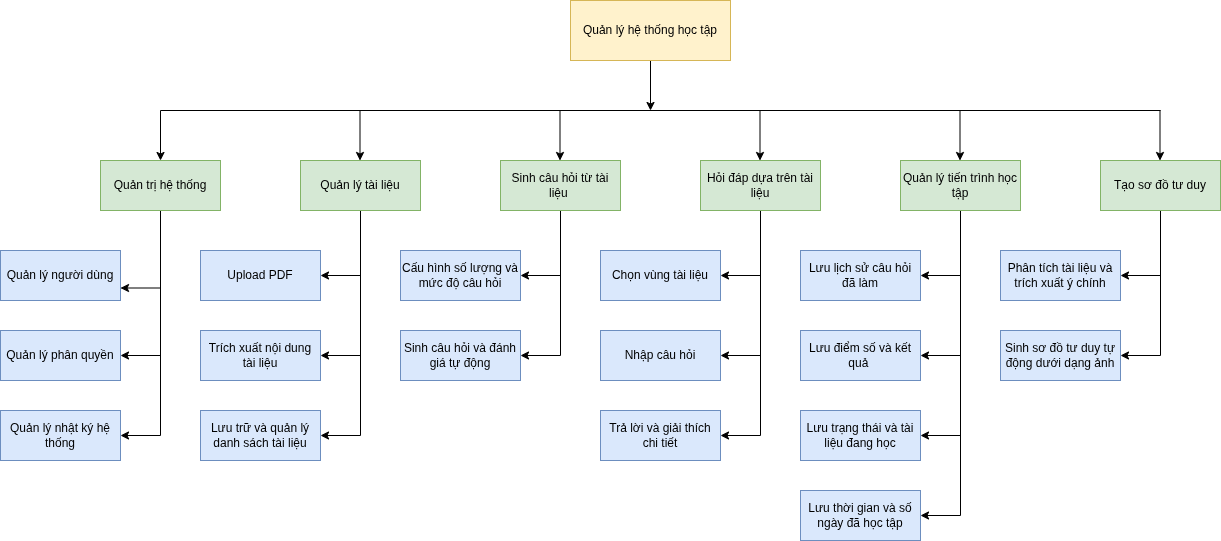

The diagram above was exported from draw.io. Its source (the exported page's mxGraphModel, read from the mxfile embedded in the PNG):
<mxGraphModel dx="1766" dy="793" grid="0" gridSize="10" guides="1" tooltips="1" connect="1" arrows="1" fold="1" page="0" pageScale="1" pageWidth="850" pageHeight="1100" background="none" math="0" shadow="0">
  <root>
    <mxCell id="0" />
    <mxCell id="1" parent="0" />
    <mxCell id="-AFVgUeig67UBbn9XCy4-75" style="edgeStyle=orthogonalEdgeStyle;rounded=0;orthogonalLoop=1;jettySize=auto;html=1;exitX=0.5;exitY=1;exitDx=0;exitDy=0;" edge="1" parent="1" source="-AFVgUeig67UBbn9XCy4-1">
      <mxGeometry relative="1" as="geometry">
        <mxPoint x="510" y="140" as="targetPoint" />
      </mxGeometry>
    </mxCell>
    <mxCell id="-AFVgUeig67UBbn9XCy4-1" value="Quản lý hệ thống học tập" style="rounded=0;whiteSpace=wrap;html=1;fillColor=#fff2cc;strokeColor=#d6b656;" vertex="1" parent="1">
      <mxGeometry x="430" y="30" width="160" height="60" as="geometry" />
    </mxCell>
    <mxCell id="-AFVgUeig67UBbn9XCy4-51" style="edgeStyle=orthogonalEdgeStyle;rounded=0;orthogonalLoop=1;jettySize=auto;html=1;exitX=0.5;exitY=1;exitDx=0;exitDy=0;entryX=1;entryY=0.5;entryDx=0;entryDy=0;" edge="1" parent="1" source="-AFVgUeig67UBbn9XCy4-2" target="-AFVgUeig67UBbn9XCy4-9">
      <mxGeometry relative="1" as="geometry" />
    </mxCell>
    <mxCell id="-AFVgUeig67UBbn9XCy4-52" style="edgeStyle=orthogonalEdgeStyle;rounded=0;orthogonalLoop=1;jettySize=auto;html=1;exitX=0.5;exitY=1;exitDx=0;exitDy=0;entryX=1;entryY=0.5;entryDx=0;entryDy=0;" edge="1" parent="1" source="-AFVgUeig67UBbn9XCy4-2" target="-AFVgUeig67UBbn9XCy4-10">
      <mxGeometry relative="1" as="geometry" />
    </mxCell>
    <mxCell id="-AFVgUeig67UBbn9XCy4-53" style="edgeStyle=orthogonalEdgeStyle;rounded=0;orthogonalLoop=1;jettySize=auto;html=1;exitX=0.5;exitY=1;exitDx=0;exitDy=0;entryX=1;entryY=0.5;entryDx=0;entryDy=0;" edge="1" parent="1" source="-AFVgUeig67UBbn9XCy4-2" target="-AFVgUeig67UBbn9XCy4-11">
      <mxGeometry relative="1" as="geometry" />
    </mxCell>
    <mxCell id="-AFVgUeig67UBbn9XCy4-2" value="Quản lý tài liệu" style="rounded=0;whiteSpace=wrap;html=1;fillColor=#d5e8d4;strokeColor=#82b366;" vertex="1" parent="1">
      <mxGeometry x="160" y="190" width="120" height="50" as="geometry" />
    </mxCell>
    <mxCell id="-AFVgUeig67UBbn9XCy4-54" style="edgeStyle=orthogonalEdgeStyle;rounded=0;orthogonalLoop=1;jettySize=auto;html=1;exitX=0.5;exitY=1;exitDx=0;exitDy=0;entryX=1;entryY=0.5;entryDx=0;entryDy=0;" edge="1" parent="1" source="-AFVgUeig67UBbn9XCy4-3" target="-AFVgUeig67UBbn9XCy4-16">
      <mxGeometry relative="1" as="geometry" />
    </mxCell>
    <mxCell id="-AFVgUeig67UBbn9XCy4-55" style="edgeStyle=orthogonalEdgeStyle;rounded=0;orthogonalLoop=1;jettySize=auto;html=1;exitX=0.5;exitY=1;exitDx=0;exitDy=0;entryX=1;entryY=0.5;entryDx=0;entryDy=0;" edge="1" parent="1" source="-AFVgUeig67UBbn9XCy4-3" target="-AFVgUeig67UBbn9XCy4-17">
      <mxGeometry relative="1" as="geometry" />
    </mxCell>
    <mxCell id="-AFVgUeig67UBbn9XCy4-3" value="Sinh câu hỏi từ tài liệu&amp;nbsp;" style="rounded=0;whiteSpace=wrap;html=1;fillColor=#d5e8d4;strokeColor=#82b366;" vertex="1" parent="1">
      <mxGeometry x="360" y="190" width="120" height="50" as="geometry" />
    </mxCell>
    <mxCell id="-AFVgUeig67UBbn9XCy4-57" style="edgeStyle=orthogonalEdgeStyle;rounded=0;orthogonalLoop=1;jettySize=auto;html=1;exitX=0.5;exitY=1;exitDx=0;exitDy=0;entryX=1;entryY=0.5;entryDx=0;entryDy=0;" edge="1" parent="1" source="-AFVgUeig67UBbn9XCy4-4" target="-AFVgUeig67UBbn9XCy4-20">
      <mxGeometry relative="1" as="geometry" />
    </mxCell>
    <mxCell id="-AFVgUeig67UBbn9XCy4-58" style="edgeStyle=orthogonalEdgeStyle;rounded=0;orthogonalLoop=1;jettySize=auto;html=1;exitX=0.5;exitY=1;exitDx=0;exitDy=0;entryX=1;entryY=0.5;entryDx=0;entryDy=0;" edge="1" parent="1" source="-AFVgUeig67UBbn9XCy4-4" target="-AFVgUeig67UBbn9XCy4-21">
      <mxGeometry relative="1" as="geometry" />
    </mxCell>
    <mxCell id="-AFVgUeig67UBbn9XCy4-59" style="edgeStyle=orthogonalEdgeStyle;rounded=0;orthogonalLoop=1;jettySize=auto;html=1;exitX=0.5;exitY=1;exitDx=0;exitDy=0;entryX=1;entryY=0.5;entryDx=0;entryDy=0;" edge="1" parent="1" source="-AFVgUeig67UBbn9XCy4-4" target="-AFVgUeig67UBbn9XCy4-22">
      <mxGeometry relative="1" as="geometry" />
    </mxCell>
    <mxCell id="-AFVgUeig67UBbn9XCy4-4" value="Hỏi đáp dựa trên tài liệu" style="rounded=0;whiteSpace=wrap;html=1;fillColor=#d5e8d4;strokeColor=#82b366;" vertex="1" parent="1">
      <mxGeometry x="560" y="190" width="120" height="50" as="geometry" />
    </mxCell>
    <mxCell id="-AFVgUeig67UBbn9XCy4-60" style="edgeStyle=orthogonalEdgeStyle;rounded=0;orthogonalLoop=1;jettySize=auto;html=1;exitX=0.5;exitY=1;exitDx=0;exitDy=0;entryX=1;entryY=0.5;entryDx=0;entryDy=0;" edge="1" parent="1" source="-AFVgUeig67UBbn9XCy4-5" target="-AFVgUeig67UBbn9XCy4-28">
      <mxGeometry relative="1" as="geometry" />
    </mxCell>
    <mxCell id="-AFVgUeig67UBbn9XCy4-61" style="edgeStyle=orthogonalEdgeStyle;rounded=0;orthogonalLoop=1;jettySize=auto;html=1;exitX=0.5;exitY=1;exitDx=0;exitDy=0;entryX=1;entryY=0.5;entryDx=0;entryDy=0;" edge="1" parent="1" source="-AFVgUeig67UBbn9XCy4-5" target="-AFVgUeig67UBbn9XCy4-29">
      <mxGeometry relative="1" as="geometry" />
    </mxCell>
    <mxCell id="-AFVgUeig67UBbn9XCy4-62" style="edgeStyle=orthogonalEdgeStyle;rounded=0;orthogonalLoop=1;jettySize=auto;html=1;exitX=0.5;exitY=1;exitDx=0;exitDy=0;entryX=1;entryY=0.5;entryDx=0;entryDy=0;" edge="1" parent="1" source="-AFVgUeig67UBbn9XCy4-5" target="-AFVgUeig67UBbn9XCy4-30">
      <mxGeometry relative="1" as="geometry" />
    </mxCell>
    <mxCell id="-AFVgUeig67UBbn9XCy4-63" style="edgeStyle=orthogonalEdgeStyle;rounded=0;orthogonalLoop=1;jettySize=auto;html=1;exitX=0.5;exitY=1;exitDx=0;exitDy=0;entryX=1;entryY=0.5;entryDx=0;entryDy=0;" edge="1" parent="1" source="-AFVgUeig67UBbn9XCy4-5" target="-AFVgUeig67UBbn9XCy4-31">
      <mxGeometry relative="1" as="geometry" />
    </mxCell>
    <mxCell id="-AFVgUeig67UBbn9XCy4-5" value="Quản lý tiến trình học tập" style="rounded=0;whiteSpace=wrap;html=1;fillColor=#d5e8d4;strokeColor=#82b366;" vertex="1" parent="1">
      <mxGeometry x="760" y="190" width="120" height="50" as="geometry" />
    </mxCell>
    <mxCell id="-AFVgUeig67UBbn9XCy4-64" style="edgeStyle=orthogonalEdgeStyle;rounded=0;orthogonalLoop=1;jettySize=auto;html=1;exitX=0.5;exitY=1;exitDx=0;exitDy=0;entryX=1;entryY=0.5;entryDx=0;entryDy=0;" edge="1" parent="1" source="-AFVgUeig67UBbn9XCy4-6" target="-AFVgUeig67UBbn9XCy4-36">
      <mxGeometry relative="1" as="geometry" />
    </mxCell>
    <mxCell id="-AFVgUeig67UBbn9XCy4-65" style="edgeStyle=orthogonalEdgeStyle;rounded=0;orthogonalLoop=1;jettySize=auto;html=1;exitX=0.5;exitY=1;exitDx=0;exitDy=0;entryX=1;entryY=0.5;entryDx=0;entryDy=0;" edge="1" parent="1" source="-AFVgUeig67UBbn9XCy4-6" target="-AFVgUeig67UBbn9XCy4-37">
      <mxGeometry relative="1" as="geometry" />
    </mxCell>
    <mxCell id="-AFVgUeig67UBbn9XCy4-6" value="Tạo sơ đồ tư duy" style="rounded=0;whiteSpace=wrap;html=1;fillColor=#d5e8d4;strokeColor=#82b366;" vertex="1" parent="1">
      <mxGeometry x="960" y="190" width="120" height="50" as="geometry" />
    </mxCell>
    <mxCell id="-AFVgUeig67UBbn9XCy4-48" style="edgeStyle=orthogonalEdgeStyle;rounded=0;orthogonalLoop=1;jettySize=auto;html=1;exitX=0.5;exitY=1;exitDx=0;exitDy=0;entryX=1;entryY=0.75;entryDx=0;entryDy=0;" edge="1" parent="1" source="-AFVgUeig67UBbn9XCy4-7" target="-AFVgUeig67UBbn9XCy4-41">
      <mxGeometry relative="1" as="geometry" />
    </mxCell>
    <mxCell id="-AFVgUeig67UBbn9XCy4-49" style="edgeStyle=orthogonalEdgeStyle;rounded=0;orthogonalLoop=1;jettySize=auto;html=1;exitX=0.5;exitY=1;exitDx=0;exitDy=0;entryX=1;entryY=0.5;entryDx=0;entryDy=0;" edge="1" parent="1" source="-AFVgUeig67UBbn9XCy4-7" target="-AFVgUeig67UBbn9XCy4-42">
      <mxGeometry relative="1" as="geometry" />
    </mxCell>
    <mxCell id="-AFVgUeig67UBbn9XCy4-50" style="edgeStyle=orthogonalEdgeStyle;rounded=0;orthogonalLoop=1;jettySize=auto;html=1;exitX=0.5;exitY=1;exitDx=0;exitDy=0;entryX=1;entryY=0.5;entryDx=0;entryDy=0;" edge="1" parent="1" source="-AFVgUeig67UBbn9XCy4-7" target="-AFVgUeig67UBbn9XCy4-43">
      <mxGeometry relative="1" as="geometry" />
    </mxCell>
    <mxCell id="-AFVgUeig67UBbn9XCy4-7" value="Quản trị hệ thống" style="rounded=0;whiteSpace=wrap;html=1;fillColor=#d5e8d4;strokeColor=#82b366;" vertex="1" parent="1">
      <mxGeometry x="-40" y="190" width="120" height="50" as="geometry" />
    </mxCell>
    <mxCell id="-AFVgUeig67UBbn9XCy4-9" value="Upload PDF" style="rounded=0;whiteSpace=wrap;html=1;fillColor=#dae8fc;strokeColor=#6c8ebf;" vertex="1" parent="1">
      <mxGeometry x="60" y="280" width="120" height="50" as="geometry" />
    </mxCell>
    <mxCell id="-AFVgUeig67UBbn9XCy4-10" value="Trích xuất nội dung tài liệu" style="rounded=0;whiteSpace=wrap;html=1;fillColor=#dae8fc;strokeColor=#6c8ebf;" vertex="1" parent="1">
      <mxGeometry x="60" y="360" width="120" height="50" as="geometry" />
    </mxCell>
    <mxCell id="-AFVgUeig67UBbn9XCy4-11" value="Lưu trữ và quản lý danh sách tài liệu" style="rounded=0;whiteSpace=wrap;html=1;fillColor=#dae8fc;strokeColor=#6c8ebf;" vertex="1" parent="1">
      <mxGeometry x="60" y="440" width="120" height="50" as="geometry" />
    </mxCell>
    <mxCell id="-AFVgUeig67UBbn9XCy4-16" value="Cấu hình số lượng và mức độ câu hỏi" style="rounded=0;whiteSpace=wrap;html=1;fillColor=#dae8fc;strokeColor=#6c8ebf;" vertex="1" parent="1">
      <mxGeometry x="260" y="280" width="120" height="50" as="geometry" />
    </mxCell>
    <mxCell id="-AFVgUeig67UBbn9XCy4-17" value="Sinh câu hỏi và đánh giá tự động" style="rounded=0;whiteSpace=wrap;html=1;fillColor=#dae8fc;strokeColor=#6c8ebf;" vertex="1" parent="1">
      <mxGeometry x="260" y="360" width="120" height="50" as="geometry" />
    </mxCell>
    <mxCell id="-AFVgUeig67UBbn9XCy4-20" value="Chọn vùng tài liệu" style="rounded=0;whiteSpace=wrap;html=1;fillColor=#dae8fc;strokeColor=#6c8ebf;" vertex="1" parent="1">
      <mxGeometry x="460" y="280" width="120" height="50" as="geometry" />
    </mxCell>
    <mxCell id="-AFVgUeig67UBbn9XCy4-21" value="Nhập câu hỏi" style="rounded=0;whiteSpace=wrap;html=1;fillColor=#dae8fc;strokeColor=#6c8ebf;" vertex="1" parent="1">
      <mxGeometry x="460" y="360" width="120" height="50" as="geometry" />
    </mxCell>
    <mxCell id="-AFVgUeig67UBbn9XCy4-22" value="Trả lời và giải thích chi tiết" style="rounded=0;whiteSpace=wrap;html=1;fillColor=#dae8fc;strokeColor=#6c8ebf;" vertex="1" parent="1">
      <mxGeometry x="460" y="440" width="120" height="50" as="geometry" />
    </mxCell>
    <mxCell id="-AFVgUeig67UBbn9XCy4-28" value="Lưu lịch sử câu hỏi đã làm" style="rounded=0;whiteSpace=wrap;html=1;fillColor=#dae8fc;strokeColor=#6c8ebf;" vertex="1" parent="1">
      <mxGeometry x="660" y="280" width="120" height="50" as="geometry" />
    </mxCell>
    <mxCell id="-AFVgUeig67UBbn9XCy4-29" value="Lưu điểm số và kết quả&amp;nbsp;" style="rounded=0;whiteSpace=wrap;html=1;fillColor=#dae8fc;strokeColor=#6c8ebf;" vertex="1" parent="1">
      <mxGeometry x="660" y="360" width="120" height="50" as="geometry" />
    </mxCell>
    <mxCell id="-AFVgUeig67UBbn9XCy4-30" value="Lưu trạng thái và tài liệu đang học" style="rounded=0;whiteSpace=wrap;html=1;fillColor=#dae8fc;strokeColor=#6c8ebf;" vertex="1" parent="1">
      <mxGeometry x="660" y="440" width="120" height="50" as="geometry" />
    </mxCell>
    <mxCell id="-AFVgUeig67UBbn9XCy4-31" value="Lưu thời gian và số ngày đã học tập" style="rounded=0;whiteSpace=wrap;html=1;fillColor=#dae8fc;strokeColor=#6c8ebf;" vertex="1" parent="1">
      <mxGeometry x="660" y="520" width="120" height="50" as="geometry" />
    </mxCell>
    <mxCell id="-AFVgUeig67UBbn9XCy4-36" value="Phân tích tài liệu và trích xuất ý chính" style="rounded=0;whiteSpace=wrap;html=1;fillColor=#dae8fc;strokeColor=#6c8ebf;" vertex="1" parent="1">
      <mxGeometry x="860" y="280" width="120" height="50" as="geometry" />
    </mxCell>
    <mxCell id="-AFVgUeig67UBbn9XCy4-37" value="Sinh sơ đồ tư duy tự động dưới dạng ảnh" style="rounded=0;whiteSpace=wrap;html=1;fillColor=#dae8fc;strokeColor=#6c8ebf;" vertex="1" parent="1">
      <mxGeometry x="860" y="360" width="120" height="50" as="geometry" />
    </mxCell>
    <mxCell id="-AFVgUeig67UBbn9XCy4-41" value="Quản lý người dùng" style="rounded=0;whiteSpace=wrap;html=1;fillColor=#dae8fc;strokeColor=#6c8ebf;" vertex="1" parent="1">
      <mxGeometry x="-140" y="280" width="120" height="50" as="geometry" />
    </mxCell>
    <mxCell id="-AFVgUeig67UBbn9XCy4-42" value="Quản lý phân quyền" style="rounded=0;whiteSpace=wrap;html=1;fillColor=#dae8fc;strokeColor=#6c8ebf;" vertex="1" parent="1">
      <mxGeometry x="-140" y="360" width="120" height="50" as="geometry" />
    </mxCell>
    <mxCell id="-AFVgUeig67UBbn9XCy4-43" value="Quản lý nhật ký hệ thống" style="rounded=0;whiteSpace=wrap;html=1;fillColor=#dae8fc;strokeColor=#6c8ebf;" vertex="1" parent="1">
      <mxGeometry x="-140" y="440" width="120" height="50" as="geometry" />
    </mxCell>
    <mxCell id="-AFVgUeig67UBbn9XCy4-67" value="" style="endArrow=none;html=1;rounded=0;" edge="1" parent="1">
      <mxGeometry width="50" height="50" relative="1" as="geometry">
        <mxPoint x="20" y="140" as="sourcePoint" />
        <mxPoint x="1020" y="140" as="targetPoint" />
      </mxGeometry>
    </mxCell>
    <mxCell id="-AFVgUeig67UBbn9XCy4-68" value="" style="endArrow=classic;html=1;rounded=0;entryX=0.5;entryY=0;entryDx=0;entryDy=0;" edge="1" parent="1" target="-AFVgUeig67UBbn9XCy4-7">
      <mxGeometry width="50" height="50" relative="1" as="geometry">
        <mxPoint x="20" y="140" as="sourcePoint" />
        <mxPoint x="70" y="90" as="targetPoint" />
      </mxGeometry>
    </mxCell>
    <mxCell id="-AFVgUeig67UBbn9XCy4-69" value="" style="endArrow=classic;html=1;rounded=0;entryX=0.5;entryY=0;entryDx=0;entryDy=0;" edge="1" parent="1">
      <mxGeometry width="50" height="50" relative="1" as="geometry">
        <mxPoint x="219.5" y="140" as="sourcePoint" />
        <mxPoint x="219.5" y="190" as="targetPoint" />
      </mxGeometry>
    </mxCell>
    <mxCell id="-AFVgUeig67UBbn9XCy4-70" value="" style="endArrow=classic;html=1;rounded=0;entryX=0.5;entryY=0;entryDx=0;entryDy=0;" edge="1" parent="1">
      <mxGeometry width="50" height="50" relative="1" as="geometry">
        <mxPoint x="419.5" y="140" as="sourcePoint" />
        <mxPoint x="419.5" y="190" as="targetPoint" />
      </mxGeometry>
    </mxCell>
    <mxCell id="-AFVgUeig67UBbn9XCy4-71" value="" style="endArrow=classic;html=1;rounded=0;entryX=0.5;entryY=0;entryDx=0;entryDy=0;" edge="1" parent="1">
      <mxGeometry width="50" height="50" relative="1" as="geometry">
        <mxPoint x="619.5" y="140" as="sourcePoint" />
        <mxPoint x="619.5" y="190" as="targetPoint" />
      </mxGeometry>
    </mxCell>
    <mxCell id="-AFVgUeig67UBbn9XCy4-72" value="" style="endArrow=classic;html=1;rounded=0;entryX=0.5;entryY=0;entryDx=0;entryDy=0;" edge="1" parent="1">
      <mxGeometry width="50" height="50" relative="1" as="geometry">
        <mxPoint x="819.5" y="140" as="sourcePoint" />
        <mxPoint x="819.5" y="190" as="targetPoint" />
      </mxGeometry>
    </mxCell>
    <mxCell id="-AFVgUeig67UBbn9XCy4-73" value="" style="endArrow=classic;html=1;rounded=0;entryX=0.5;entryY=0;entryDx=0;entryDy=0;" edge="1" parent="1">
      <mxGeometry width="50" height="50" relative="1" as="geometry">
        <mxPoint x="1019.5" y="140" as="sourcePoint" />
        <mxPoint x="1019.5" y="190" as="targetPoint" />
      </mxGeometry>
    </mxCell>
  </root>
</mxGraphModel>